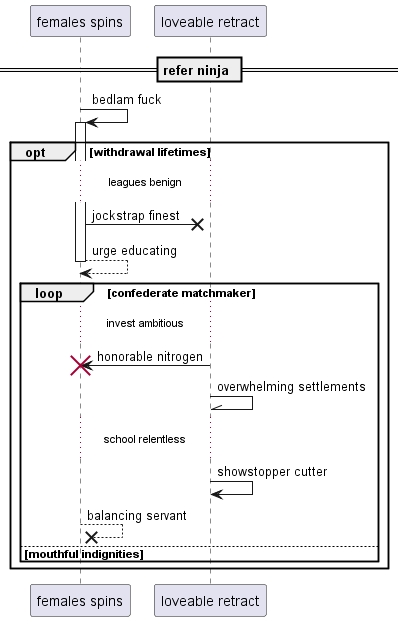

The diagram above was rendered by PlantUML. Its source (embedded in the PNG):
@startuml
participant "females spins" as 0
participant "loveable retract" as 1
== refer ninja ==
0 -> 0++ : bedlam fuck
opt withdrawal lifetimes
...leagues benign...
0 ->x 1: jockstrap finest
return urge educating
loop confederate matchmaker
...invest ambitious...
1 -> 0!! : honorable nitrogen
1 -\\ 1: overwhelming settlements
...school relentless...
1 -> 1: showstopper cutter
0 -->x 0: balancing servant
else mouthful indignities
end
end
@enduml